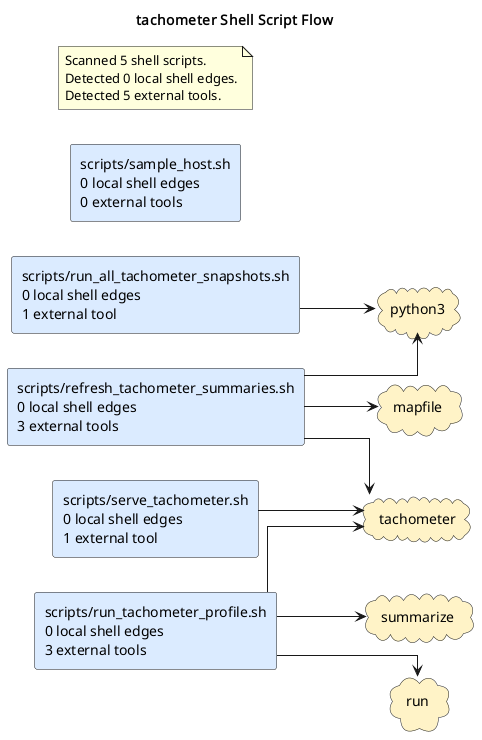

The diagram above was rendered by PlantUML. Its source (embedded in the PNG):
@startuml
title tachometer Shell Script Flow
left to right direction
skinparam shadowing false
skinparam defaultFontName Monospace
skinparam componentStyle rectangle
skinparam linetype ortho
rectangle "scripts/refresh_tachometer_summaries.sh\n0 local shell edges\n3 external tools" as shell_scripts_refresh_tachometer_summaries_sh #DBEAFE
rectangle "scripts/run_all_tachometer_snapshots.sh\n0 local shell edges\n1 external tool" as shell_scripts_run_all_tachometer_snapshots_sh #DBEAFE
rectangle "scripts/run_tachometer_profile.sh\n0 local shell edges\n3 external tools" as shell_scripts_run_tachometer_profile_sh #DBEAFE
rectangle "scripts/sample_host.sh\n0 local shell edges\n0 external tools" as shell_scripts_sample_host_sh #DBEAFE
rectangle "scripts/serve_tachometer.sh\n0 local shell edges\n1 external tool" as shell_scripts_serve_tachometer_sh #DBEAFE
cloud "mapfile" as tool_mapfile #FEF3C7
cloud "python3" as tool_python3 #FEF3C7
cloud "run" as tool_run #FEF3C7
cloud "summarize" as tool_summarize #FEF3C7
cloud "tachometer" as tool_tachometer #FEF3C7
shell_scripts_refresh_tachometer_summaries_sh --> tool_mapfile
shell_scripts_refresh_tachometer_summaries_sh --> tool_python3
shell_scripts_refresh_tachometer_summaries_sh --> tool_tachometer
shell_scripts_run_all_tachometer_snapshots_sh --> tool_python3
shell_scripts_run_tachometer_profile_sh --> tool_run
shell_scripts_run_tachometer_profile_sh --> tool_summarize
shell_scripts_run_tachometer_profile_sh --> tool_tachometer
shell_scripts_serve_tachometer_sh --> tool_tachometer
note as shellGraphSummary
Scanned 5 shell scripts.
Detected 0 local shell edges.
Detected 5 external tools.
end note
@enduml